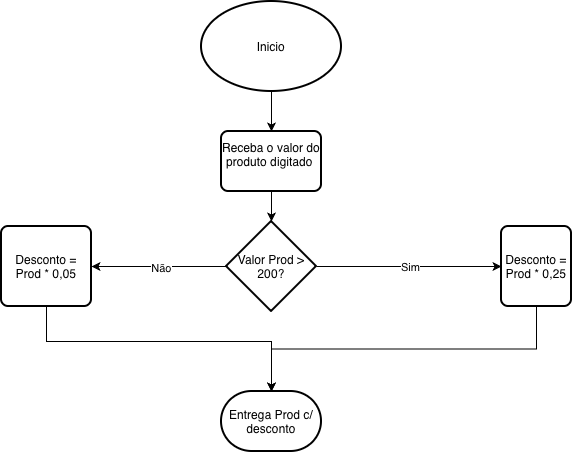

The diagram above was exported from draw.io. Its source (the exported page's mxGraphModel, read from the mxfile embedded in the PNG):
<mxGraphModel dx="1085" dy="520" grid="1" gridSize="10" guides="1" tooltips="1" connect="1" arrows="1" fold="1" page="1" pageScale="1" pageWidth="827" pageHeight="1169" math="0" shadow="0">
  <root>
    <mxCell id="0" />
    <mxCell id="1" parent="0" />
    <mxCell id="mXAvO9VDNJgLMwpnKJya-3" edge="1" parent="1" source="mXAvO9VDNJgLMwpnKJya-1" style="edgeStyle=orthogonalEdgeStyle;rounded=0;orthogonalLoop=1;jettySize=auto;html=1;entryX=0.5;entryY=0;entryDx=0;entryDy=0;" target="mXAvO9VDNJgLMwpnKJya-2">
      <mxGeometry relative="1" as="geometry" />
    </mxCell>
    <mxCell id="mXAvO9VDNJgLMwpnKJya-1" parent="1" style="strokeWidth=2;html=1;shape=mxgraph.flowchart.start_1;whiteSpace=wrap;" value="Inicio" vertex="1">
      <mxGeometry height="90" width="140" x="230" y="40" as="geometry" />
    </mxCell>
    <mxCell id="mXAvO9VDNJgLMwpnKJya-2" parent="1" style="rounded=1;whiteSpace=wrap;html=1;absoluteArcSize=1;arcSize=14;strokeWidth=2;" value="Receba o valor do produto digitado&amp;nbsp;&lt;div&gt;&lt;br&gt;&lt;/div&gt;" vertex="1">
      <mxGeometry height="60" width="100" x="250" y="170" as="geometry" />
    </mxCell>
    <mxCell id="mXAvO9VDNJgLMwpnKJya-5" edge="1" parent="1" source="mXAvO9VDNJgLMwpnKJya-4" style="edgeStyle=orthogonalEdgeStyle;rounded=0;orthogonalLoop=1;jettySize=auto;html=1;entryX=0;entryY=0.5;entryDx=0;entryDy=0;" target="mXAvO9VDNJgLMwpnKJya-14">
      <mxGeometry relative="1" as="geometry">
        <mxPoint x="530" y="305" as="targetPoint" />
      </mxGeometry>
    </mxCell>
    <mxCell id="mXAvO9VDNJgLMwpnKJya-6" connectable="0" parent="mXAvO9VDNJgLMwpnKJya-5" style="edgeLabel;html=1;align=center;verticalAlign=middle;resizable=0;points=[];" value="Sim" vertex="1">
      <mxGeometry relative="1" x="0.0065" as="geometry">
        <mxPoint as="offset" />
      </mxGeometry>
    </mxCell>
    <mxCell id="mXAvO9VDNJgLMwpnKJya-8" edge="1" parent="1" source="mXAvO9VDNJgLMwpnKJya-4" style="edgeStyle=orthogonalEdgeStyle;rounded=0;orthogonalLoop=1;jettySize=auto;html=1;entryX=1;entryY=0.5;entryDx=0;entryDy=0;entryPerimeter=0;" target="mXAvO9VDNJgLMwpnKJya-15">
      <mxGeometry relative="1" as="geometry">
        <mxPoint x="130" y="305" as="targetPoint" />
      </mxGeometry>
    </mxCell>
    <mxCell id="mXAvO9VDNJgLMwpnKJya-9" connectable="0" parent="mXAvO9VDNJgLMwpnKJya-8" style="edgeLabel;html=1;align=center;verticalAlign=middle;resizable=0;points=[];" value="Não" vertex="1">
      <mxGeometry relative="1" x="-0.0286" y="1" as="geometry">
        <mxPoint as="offset" />
      </mxGeometry>
    </mxCell>
    <mxCell id="mXAvO9VDNJgLMwpnKJya-4" parent="1" style="strokeWidth=2;html=1;shape=mxgraph.flowchart.decision;whiteSpace=wrap;" value="Valor Prod &amp;gt; 200?" vertex="1">
      <mxGeometry height="90" width="90" x="255" y="260" as="geometry" />
    </mxCell>
    <mxCell id="mXAvO9VDNJgLMwpnKJya-10" edge="1" parent="1" source="mXAvO9VDNJgLMwpnKJya-2" style="edgeStyle=orthogonalEdgeStyle;rounded=0;orthogonalLoop=1;jettySize=auto;html=1;entryX=0.5;entryY=0;entryDx=0;entryDy=0;entryPerimeter=0;" target="mXAvO9VDNJgLMwpnKJya-4">
      <mxGeometry relative="1" as="geometry" />
    </mxCell>
    <mxCell id="mXAvO9VDNJgLMwpnKJya-14" parent="1" style="rounded=1;whiteSpace=wrap;html=1;absoluteArcSize=1;arcSize=14;strokeWidth=2;" value="Desconto = Prod * 0,25" vertex="1">
      <mxGeometry height="80" width="70" x="530" y="265" as="geometry" />
    </mxCell>
    <mxCell id="mXAvO9VDNJgLMwpnKJya-22" edge="1" parent="1" source="mXAvO9VDNJgLMwpnKJya-15" style="edgeStyle=orthogonalEdgeStyle;rounded=0;orthogonalLoop=1;jettySize=auto;html=1;" target="mXAvO9VDNJgLMwpnKJya-19">
      <mxGeometry relative="1" as="geometry">
        <Array as="points">
          <mxPoint x="75" y="380" />
          <mxPoint x="300" y="380" />
        </Array>
        <mxPoint x="80" y="441" as="targetPoint" />
      </mxGeometry>
    </mxCell>
    <mxCell id="mXAvO9VDNJgLMwpnKJya-15" parent="1" style="rounded=1;whiteSpace=wrap;html=1;absoluteArcSize=1;arcSize=14;strokeWidth=2;" value="Desconto = Prod * 0,05" vertex="1">
      <mxGeometry height="80" width="90" x="30" y="265" as="geometry" />
    </mxCell>
    <mxCell id="mXAvO9VDNJgLMwpnKJya-19" parent="1" style="strokeWidth=2;html=1;shape=mxgraph.flowchart.terminator;whiteSpace=wrap;" value="Entrega Prod c/ desconto" vertex="1">
      <mxGeometry height="60" width="100" x="250" y="430" as="geometry" />
    </mxCell>
    <mxCell id="mXAvO9VDNJgLMwpnKJya-20" edge="1" parent="1" source="mXAvO9VDNJgLMwpnKJya-14" style="edgeStyle=orthogonalEdgeStyle;rounded=0;orthogonalLoop=1;jettySize=auto;html=1;exitX=0.5;exitY=1;exitDx=0;exitDy=0;entryX=0.5;entryY=0;entryDx=0;entryDy=0;entryPerimeter=0;" target="mXAvO9VDNJgLMwpnKJya-19">
      <mxGeometry relative="1" as="geometry" />
    </mxCell>
  </root>
</mxGraphModel>